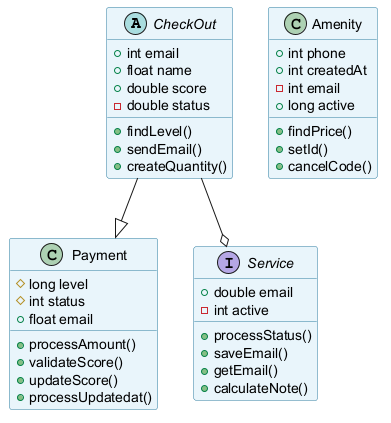

The diagram above was rendered by PlantUML. Its source (embedded in the PNG):
@startuml
skinparam backgroundColor #FFFFFF
skinparam classBackgroundColor #E8F4FA
skinparam classBorderColor #2C7DA0
abstract class CheckOut {
  +int email
  +float name
  +double score
  -double status
  +findLevel()
  +sendEmail()
  +createQuantity()
}
class Amenity {
  +int phone
  +int createdAt
  -int email
  +long active
  +findPrice()
  +setId()
  +cancelCode()
}
class Payment {
  #long level
  #int status
  +float email
  +processAmount()
  +validateScore()
  +updateScore()
  +processUpdatedat()
}
interface Service {
  +double email
  -int active
  +processStatus()
  +saveEmail()
  +getEmail()
  +calculateNote()
}
CheckOut --o Service
CheckOut --|> Payment
@enduml